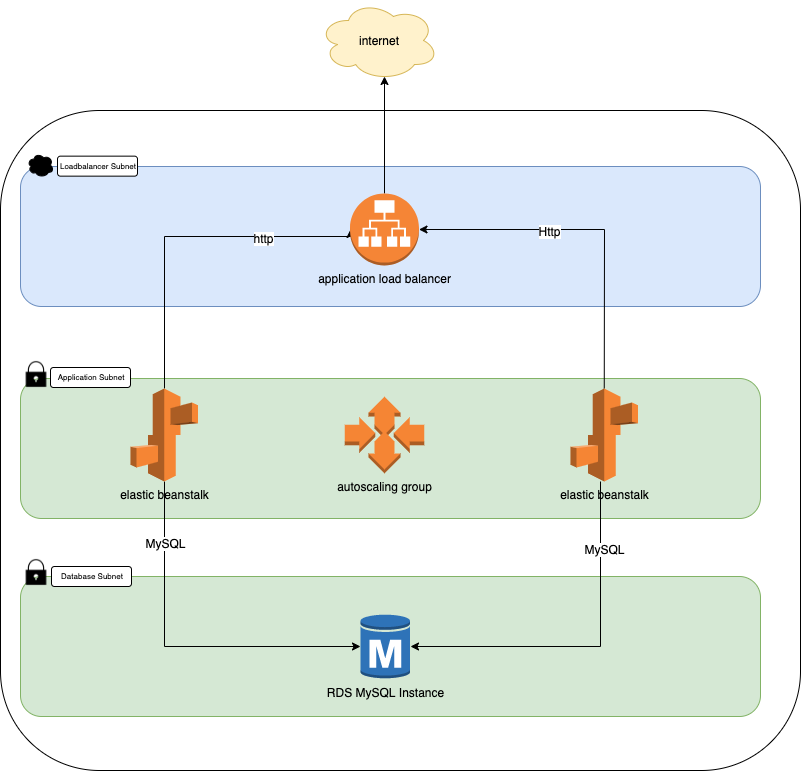

The diagram above was exported from draw.io. Its source (the exported page's mxGraphModel, read from the mxfile embedded in the PNG):
<mxGraphModel dx="1186" dy="747" grid="1" gridSize="10" guides="1" tooltips="1" connect="1" arrows="1" fold="1" page="1" pageScale="1" pageWidth="1169" pageHeight="827" math="0" shadow="0">
  <root>
    <mxCell id="0" />
    <mxCell id="1" parent="0" />
    <mxCell id="0SyGGPkdhIacD9GC6Vaf-1" value="" style="rounded=1;whiteSpace=wrap;html=1;" parent="1" vertex="1">
      <mxGeometry x="210" y="110" width="800" height="660" as="geometry" />
    </mxCell>
    <mxCell id="650lTLJ4U9zFe15eM5bG-1" value="" style="rounded=1;whiteSpace=wrap;html=1;fillColor=#dae8fc;strokeColor=#6c8ebf;" vertex="1" parent="1">
      <mxGeometry x="230" y="166" width="740" height="140" as="geometry" />
    </mxCell>
    <mxCell id="0SyGGPkdhIacD9GC6Vaf-3" value="" style="rounded=1;whiteSpace=wrap;html=1;fillColor=#d5e8d4;strokeColor=#82b366;" parent="1" vertex="1">
      <mxGeometry x="230" y="378" width="740" height="140" as="geometry" />
    </mxCell>
    <mxCell id="0SyGGPkdhIacD9GC6Vaf-4" value="" style="rounded=1;whiteSpace=wrap;html=1;fillColor=#d5e8d4;strokeColor=#82b366;" parent="1" vertex="1">
      <mxGeometry x="230" y="576" width="740" height="140" as="geometry" />
    </mxCell>
    <mxCell id="0SyGGPkdhIacD9GC6Vaf-5" value="RDS MySQL Instance" style="outlineConnect=0;dashed=0;verticalLabelPosition=bottom;verticalAlign=top;align=center;html=1;shape=mxgraph.aws3.rds_db_instance;fillColor=#2E73B8;gradientColor=none;" parent="1" vertex="1">
      <mxGeometry x="570" y="613" width="49.5" height="66" as="geometry" />
    </mxCell>
    <mxCell id="0SyGGPkdhIacD9GC6Vaf-13" style="edgeStyle=orthogonalEdgeStyle;rounded=0;orthogonalLoop=1;jettySize=auto;html=1;entryX=0;entryY=0.5;entryDx=0;entryDy=0;entryPerimeter=0;" parent="1" source="0SyGGPkdhIacD9GC6Vaf-6" target="0SyGGPkdhIacD9GC6Vaf-5" edge="1">
      <mxGeometry relative="1" as="geometry">
        <Array as="points">
          <mxPoint x="374" y="646" />
        </Array>
      </mxGeometry>
    </mxCell>
    <mxCell id="0SyGGPkdhIacD9GC6Vaf-17" value="MySQL" style="text;html=1;align=center;verticalAlign=middle;resizable=0;points=[];labelBackgroundColor=#ffffff;" parent="0SyGGPkdhIacD9GC6Vaf-13" vertex="1" connectable="0">
      <mxGeometry x="-0.6639" relative="1" as="geometry">
        <mxPoint as="offset" />
      </mxGeometry>
    </mxCell>
    <mxCell id="0SyGGPkdhIacD9GC6Vaf-15" style="edgeStyle=orthogonalEdgeStyle;rounded=0;orthogonalLoop=1;jettySize=auto;html=1;entryX=0;entryY=0.5;entryDx=0;entryDy=0;entryPerimeter=0;" parent="1" source="0SyGGPkdhIacD9GC6Vaf-6" target="0SyGGPkdhIacD9GC6Vaf-11" edge="1">
      <mxGeometry relative="1" as="geometry">
        <Array as="points">
          <mxPoint x="374" y="236" />
        </Array>
      </mxGeometry>
    </mxCell>
    <mxCell id="0SyGGPkdhIacD9GC6Vaf-19" value="http" style="text;html=1;align=center;verticalAlign=middle;resizable=0;points=[];labelBackgroundColor=#ffffff;" parent="0SyGGPkdhIacD9GC6Vaf-15" vertex="1" connectable="0">
      <mxGeometry x="0.4519" y="-1" relative="1" as="geometry">
        <mxPoint as="offset" />
      </mxGeometry>
    </mxCell>
    <mxCell id="0SyGGPkdhIacD9GC6Vaf-6" value="elastic beanstalk" style="outlineConnect=0;dashed=0;verticalLabelPosition=bottom;verticalAlign=top;align=center;html=1;shape=mxgraph.aws3.elastic_beanstalk;fillColor=#F58534;gradientColor=none;" parent="1" vertex="1">
      <mxGeometry x="340" y="388" width="67.5" height="93" as="geometry" />
    </mxCell>
    <mxCell id="0SyGGPkdhIacD9GC6Vaf-14" style="edgeStyle=orthogonalEdgeStyle;rounded=0;orthogonalLoop=1;jettySize=auto;html=1;entryX=1;entryY=0.5;entryDx=0;entryDy=0;entryPerimeter=0;" parent="1" source="0SyGGPkdhIacD9GC6Vaf-7" target="0SyGGPkdhIacD9GC6Vaf-5" edge="1">
      <mxGeometry relative="1" as="geometry">
        <Array as="points">
          <mxPoint x="810" y="646" />
        </Array>
      </mxGeometry>
    </mxCell>
    <mxCell id="0SyGGPkdhIacD9GC6Vaf-18" value="MySQL" style="text;html=1;align=center;verticalAlign=middle;resizable=0;points=[];labelBackgroundColor=#ffffff;" parent="0SyGGPkdhIacD9GC6Vaf-14" vertex="1" connectable="0">
      <mxGeometry x="-0.6246" y="3" relative="1" as="geometry">
        <mxPoint as="offset" />
      </mxGeometry>
    </mxCell>
    <mxCell id="0SyGGPkdhIacD9GC6Vaf-16" style="edgeStyle=orthogonalEdgeStyle;rounded=0;orthogonalLoop=1;jettySize=auto;html=1;exitX=0.5;exitY=0;exitDx=0;exitDy=0;exitPerimeter=0;entryX=1;entryY=0.5;entryDx=0;entryDy=0;entryPerimeter=0;" parent="1" source="0SyGGPkdhIacD9GC6Vaf-7" target="0SyGGPkdhIacD9GC6Vaf-11" edge="1">
      <mxGeometry relative="1" as="geometry" />
    </mxCell>
    <mxCell id="0SyGGPkdhIacD9GC6Vaf-20" value="Http" style="text;html=1;align=center;verticalAlign=middle;resizable=0;points=[];labelBackgroundColor=#ffffff;" parent="0SyGGPkdhIacD9GC6Vaf-16" vertex="1" connectable="0">
      <mxGeometry x="0.2486" y="1" relative="1" as="geometry">
        <mxPoint as="offset" />
      </mxGeometry>
    </mxCell>
    <mxCell id="0SyGGPkdhIacD9GC6Vaf-7" value="elastic beanstalk" style="outlineConnect=0;dashed=0;verticalLabelPosition=bottom;verticalAlign=top;align=center;html=1;shape=mxgraph.aws3.elastic_beanstalk;fillColor=#F58534;gradientColor=none;" parent="1" vertex="1">
      <mxGeometry x="780" y="388" width="67.5" height="93" as="geometry" />
    </mxCell>
    <mxCell id="0SyGGPkdhIacD9GC6Vaf-10" value="autoscaling group" style="outlineConnect=0;dashed=0;verticalLabelPosition=bottom;verticalAlign=top;align=center;html=1;shape=mxgraph.aws3.auto_scaling;fillColor=#F58534;gradientColor=none;" parent="1" vertex="1">
      <mxGeometry x="554.25" y="396.25" width="79.5" height="76.5" as="geometry" />
    </mxCell>
    <mxCell id="0SyGGPkdhIacD9GC6Vaf-22" style="edgeStyle=orthogonalEdgeStyle;rounded=0;orthogonalLoop=1;jettySize=auto;html=1;exitX=0.5;exitY=0;exitDx=0;exitDy=0;exitPerimeter=0;entryX=0.55;entryY=0.95;entryDx=0;entryDy=0;entryPerimeter=0;" parent="1" source="0SyGGPkdhIacD9GC6Vaf-11" target="0SyGGPkdhIacD9GC6Vaf-12" edge="1">
      <mxGeometry relative="1" as="geometry" />
    </mxCell>
    <mxCell id="0SyGGPkdhIacD9GC6Vaf-11" value="application load balancer" style="outlineConnect=0;dashed=0;verticalLabelPosition=bottom;verticalAlign=top;align=center;html=1;shape=mxgraph.aws3.application_load_balancer;fillColor=#F58536;gradientColor=none;" parent="1" vertex="1">
      <mxGeometry x="559.5" y="193" width="69" height="72" as="geometry" />
    </mxCell>
    <mxCell id="0SyGGPkdhIacD9GC6Vaf-12" value="internet" style="ellipse;shape=cloud;whiteSpace=wrap;html=1;fillColor=#fff2cc;strokeColor=#d6b656;" parent="1" vertex="1">
      <mxGeometry x="528" width="120" height="80" as="geometry" />
    </mxCell>
    <mxCell id="0SyGGPkdhIacD9GC6Vaf-23" value="Application Subnet" style="rounded=1;whiteSpace=wrap;html=1;fontSize=8;" parent="1" vertex="1">
      <mxGeometry x="260" y="367" width="80" height="20" as="geometry" />
    </mxCell>
    <mxCell id="0SyGGPkdhIacD9GC6Vaf-25" value="Database Subnet" style="rounded=1;whiteSpace=wrap;html=1;fontSize=8;" parent="1" vertex="1">
      <mxGeometry x="261" y="566" width="80" height="20" as="geometry" />
    </mxCell>
    <mxCell id="650lTLJ4U9zFe15eM5bG-4" value="Loadbalancer Subnet" style="rounded=1;whiteSpace=wrap;html=1;fontSize=8;labelBackgroundColor=none;fillColor=#ffffff;" vertex="1" parent="1">
      <mxGeometry x="267" y="155.64999999999998" width="80" height="20" as="geometry" />
    </mxCell>
    <mxCell id="650lTLJ4U9zFe15eM5bG-6" value="" style="shape=image;html=1;verticalAlign=top;verticalLabelPosition=bottom;labelBackgroundColor=#ffffff;imageAspect=0;aspect=fixed;image=https://cdn0.iconfinder.com/data/icons/security-double-color-red-and-black-vol-2/52/lock__secured__private__security-128.png" vertex="1" parent="1">
      <mxGeometry x="232" y="360" width="28" height="28" as="geometry" />
    </mxCell>
    <mxCell id="650lTLJ4U9zFe15eM5bG-8" value="" style="shape=image;html=1;verticalAlign=top;verticalLabelPosition=bottom;labelBackgroundColor=#ffffff;imageAspect=0;aspect=fixed;image=https://cdn0.iconfinder.com/data/icons/security-double-color-red-and-black-vol-2/52/lock__secured__private__security-128.png" vertex="1" parent="1">
      <mxGeometry x="232" y="558" width="28" height="28" as="geometry" />
    </mxCell>
    <mxCell id="650lTLJ4U9zFe15eM5bG-11" value="" style="ellipse;shape=cloud;whiteSpace=wrap;html=1;labelBackgroundColor=none;fillColor=#000000;fontColor=#050505;" vertex="1" parent="1">
      <mxGeometry x="237" y="152.65" width="26" height="24" as="geometry" />
    </mxCell>
  </root>
</mxGraphModel>